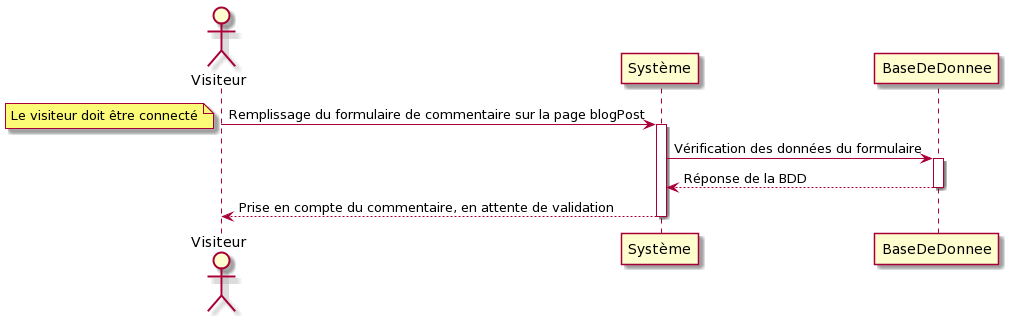

The diagram above was rendered by PlantUML. Its source (embedded in the PNG):
@startuml
Actor Visiteur
Visiteur -> Système: Remplissage du formulaire de commentaire sur la page blogPost
note left: Le visiteur doit être connecté
activate Système
Système -> BaseDeDonnee: Vérification des données du formulaire
activate BaseDeDonnee
BaseDeDonnee --> Système: Réponse de la BDD
deactivate BaseDeDonnee
Système --> Visiteur: Prise en compte du commentaire, en attente de validation
deactivate Système
@enduml